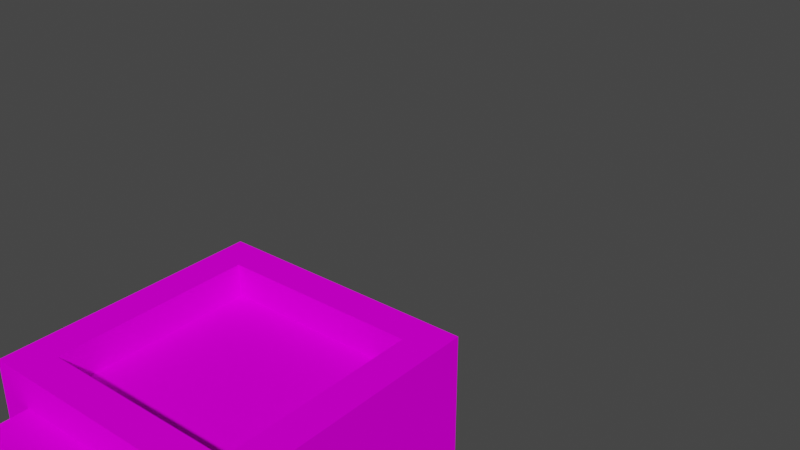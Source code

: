 # Source: Run2Jump.blend  (saved by Blender 2.90.8; exported with 4.5.12 LTS)
import bpy
from mathutils import Matrix  # noqa: F401  (used for matrix-valued properties, if any)

bpy.ops.wm.read_factory_settings(use_empty=True)
scene = bpy.context.scene
scene.name = 'Scene'

# ---- collections
col_collection = bpy.data.collections.new('Collection'); scene.collection.children.link(col_collection)

# ---- images (referenced by path relative to the original .blend; pixels are not part of the script)
import os
ASSET_DIR = os.environ.get("B2B_ASSET_DIR", "")  # directory of the original .blend (textures are referenced by path, not embedded)
HERE = os.path.dirname(os.path.abspath(__file__))  # packed textures are extracted next to this script under _unpacked/

def load_image(name, relpath, width, height, colorspace="sRGB"):
    """Load a texture the original file referenced (path relative to the .blend, or extracted next to this script)."""
    p = next((c for c in (os.path.join(HERE, relpath), os.path.join(ASSET_DIR, relpath)) if relpath and os.path.exists(c)), "")
    if p:
        img = bpy.data.images.load(p, check_existing=True)
        img.name = name
    else:  # same state as the original file: an image datablock whose file is absent (Cycles renders it pink)
        img = bpy.data.images.new(name, width, height)
        img.source = "FILE"
        img.filepath = "//" + (relpath or name)
    img.colorspace_settings.name = colorspace
    return img
img_rumpf_png = load_image('Rumpf.png', 'Rumpf.png', 1024, 1024, 'sRGB')
img_arm_png = load_image('Arm.png', 'Arm.png', 1024, 1024, 'sRGB')
img_arm_png_001 = load_image('Arm.png.001', 'Arm.png', 1024, 1024, 'sRGB')
img_bein2_0_png = load_image('Bein2.0.png', 'Bein2.0.png', 1024, 1024, 'sRGB')
img_bein2_0_png_001 = load_image('Bein2.0.png.001', 'Bein2.0.png', 1024, 1024, 'sRGB')

# ---- materials (node trees are filled in below, after node groups)
mat_palette = bpy.data.materials.new('palette')
mat_palette.use_transparent_shadow = False
mat_palette.diffuse_color = (1.0, 1.0, 1.0, 1.0)
mat_palette.roughness = 1.0
mat_palette.specular_intensity = 0.0
mat_palette_004 = bpy.data.materials.new('palette.004')
mat_palette_004.use_transparent_shadow = False
mat_palette_004.diffuse_color = (1.0, 1.0, 1.0, 1.0)
mat_palette_004.roughness = 1.0
mat_palette_004.specular_intensity = 0.0
mat_palette_005 = bpy.data.materials.new('palette.005')
mat_palette_005.use_transparent_shadow = False
mat_palette_005.diffuse_color = (1.0, 1.0, 1.0, 1.0)
mat_palette_005.roughness = 1.0
mat_palette_005.specular_intensity = 0.0
mat_palette_006 = bpy.data.materials.new('palette.006')
mat_palette_006.use_transparent_shadow = False
mat_palette_006.diffuse_color = (1.0, 1.0, 1.0, 1.0)
mat_palette_006.roughness = 1.0
mat_palette_006.specular_intensity = 0.0
mat_palette_007 = bpy.data.materials.new('palette.007')
mat_palette_007.use_transparent_shadow = False
mat_palette_007.diffuse_color = (1.0, 1.0, 1.0, 1.0)
mat_palette_007.roughness = 1.0
mat_palette_007.specular_intensity = 0.0

# ---- material node trees
mat_palette.use_nodes = True; mat_palette.node_tree.nodes.clear()
_N = mat_palette.node_tree.nodes; _L = mat_palette.node_tree.links
n0 = _N.new('ShaderNodeBsdfPrincipled'); n0.name = 'Principled BSDF'; n0.location = (10, 300)
n0.distribution = 'GGX'
n0.subsurface_method = 'BURLEY'
n0.inputs[2].default_value = 1.0
n0.inputs[3].default_value = 1.45
n0.inputs[13].default_value = 0.0
n0.inputs[27].default_value = (0.0, 0.0, 0.0, 1.0)
n0.inputs[28].default_value = 1.0
n1 = _N.new('ShaderNodeOutputMaterial'); n1.name = 'Material Output'; n1.location = (300, 300)
n2 = _N.new('ShaderNodeTexImage'); n2.name = 'Bildtexturen'; n2.location = (-300, 600)
n2.image = img_rumpf_png
_L.new(n0.outputs[0], n1.inputs[0])
_L.new(n2.outputs[0], n0.inputs[0])
n1.is_active_output = True
mat_palette_004.use_nodes = True; mat_palette_004.node_tree.nodes.clear()
_N = mat_palette_004.node_tree.nodes; _L = mat_palette_004.node_tree.links
n0 = _N.new('ShaderNodeBsdfPrincipled'); n0.name = 'Principled BSDF'; n0.location = (10, 300)
n0.distribution = 'GGX'
n0.subsurface_method = 'BURLEY'
n0.inputs[2].default_value = 1.0
n0.inputs[3].default_value = 1.45
n0.inputs[13].default_value = 0.0
n0.inputs[27].default_value = (0.0, 0.0, 0.0, 1.0)
n0.inputs[28].default_value = 1.0
n1 = _N.new('ShaderNodeOutputMaterial'); n1.name = 'Material Output'; n1.location = (300, 300)
n2 = _N.new('ShaderNodeTexImage'); n2.name = 'Bildtexturen'; n2.location = (-300, 600)
n2.image = img_arm_png
_L.new(n0.outputs[0], n1.inputs[0])
_L.new(n2.outputs[0], n0.inputs[0])
n1.is_active_output = True
mat_palette_005.use_nodes = True; mat_palette_005.node_tree.nodes.clear()
_N = mat_palette_005.node_tree.nodes; _L = mat_palette_005.node_tree.links
n0 = _N.new('ShaderNodeBsdfPrincipled'); n0.name = 'Principled BSDF'; n0.location = (10, 300)
n0.distribution = 'GGX'
n0.subsurface_method = 'BURLEY'
n0.inputs[2].default_value = 1.0
n0.inputs[3].default_value = 1.45
n0.inputs[13].default_value = 0.0
n0.inputs[27].default_value = (0.0, 0.0, 0.0, 1.0)
n0.inputs[28].default_value = 1.0
n1 = _N.new('ShaderNodeOutputMaterial'); n1.name = 'Material Output'; n1.location = (300, 300)
n2 = _N.new('ShaderNodeTexImage'); n2.name = 'Bildtexturen'; n2.location = (-300, 600)
n2.image = img_arm_png_001
_L.new(n0.outputs[0], n1.inputs[0])
_L.new(n2.outputs[0], n0.inputs[0])
n1.is_active_output = True
mat_palette_006.use_nodes = True; mat_palette_006.node_tree.nodes.clear()
_N = mat_palette_006.node_tree.nodes; _L = mat_palette_006.node_tree.links
n0 = _N.new('ShaderNodeBsdfPrincipled'); n0.name = 'Principled BSDF'; n0.location = (10, 300)
n0.distribution = 'GGX'
n0.subsurface_method = 'BURLEY'
n0.inputs[2].default_value = 1.0
n0.inputs[3].default_value = 1.45
n0.inputs[13].default_value = 0.0
n0.inputs[27].default_value = (0.0, 0.0, 0.0, 1.0)
n0.inputs[28].default_value = 1.0
n1 = _N.new('ShaderNodeOutputMaterial'); n1.name = 'Material Output'; n1.location = (300, 300)
n2 = _N.new('ShaderNodeTexImage'); n2.name = 'Bildtexturen'; n2.location = (-300, 600)
n2.image = img_bein2_0_png
_L.new(n0.outputs[0], n1.inputs[0])
_L.new(n2.outputs[0], n0.inputs[0])
n1.is_active_output = True
mat_palette_007.use_nodes = True; mat_palette_007.node_tree.nodes.clear()
_N = mat_palette_007.node_tree.nodes; _L = mat_palette_007.node_tree.links
n0 = _N.new('ShaderNodeBsdfPrincipled'); n0.name = 'Principled BSDF'; n0.location = (10, 300)
n0.distribution = 'GGX'
n0.subsurface_method = 'BURLEY'
n0.inputs[2].default_value = 1.0
n0.inputs[3].default_value = 1.45
n0.inputs[13].default_value = 0.0
n0.inputs[27].default_value = (0.0, 0.0, 0.0, 1.0)
n0.inputs[28].default_value = 1.0
n1 = _N.new('ShaderNodeOutputMaterial'); n1.name = 'Material Output'; n1.location = (300, 300)
n2 = _N.new('ShaderNodeTexImage'); n2.name = 'Bildtexturen'; n2.location = (-300, 600)
n2.image = img_bein2_0_png_001
_L.new(n0.outputs[0], n1.inputs[0])
_L.new(n2.outputs[0], n0.inputs[0])
n1.is_active_output = True

# ---- world
world_world = bpy.data.worlds.new('World'); scene.world = world_world
world_world.use_nodes = True; world_world.node_tree.nodes.clear()
_N = world_world.node_tree.nodes; _L = world_world.node_tree.links
n0 = _N.new('ShaderNodeOutputWorld'); n0.name = 'World Output'; n0.location = (300, 300)
n1 = _N.new('ShaderNodeBackground'); n1.name = 'Background'; n1.location = (10, 300)
n1.inputs[0].default_value = (0.05088, 0.05088, 0.05088, 1.0)
_L.new(n1.outputs[0], n0.inputs[0])
n0.is_active_output = True
world_world.color = (0.05088, 0.05088, 0.05088)
world_world.use_sun_shadow = False
world_world.sun_shadow_jitter_overblur = 0.0

# ---- meshes
me_objobject = bpy.data.meshes.new('ObjObject')
me_objobject.from_pydata([(0.3, 3.6, -0.7), (0.3, 2.8, -1.2), (0.3, 2.8, -0.7), (0.3, 3.6, -1.2), (0.4, 2.5, -0.8), (0.4, 2.4, -1.1), (0.4, 2.4, -0.8), (0.4, 2.5, -1.1), (0.4, 2.8, -0.8), (0.4, 2.8, -1.1), (0.4, 3.5, -1.2), (0.4, 2.9, -1.3), (0.4, 2.9, -1.2), (0.4, 3.5, -1.3), (0.4, 3.7, -0.8), (0.4, 3.6, -1.1), (0.4, 3.6, -0.8), (0.4, 3.7, -1.1), (0.5, 2.8, -1.1), (0.5, 2.5, -1.3), (0.5, 2.5, -1.1), (0.5, 2.8, -1.2), (0.5, 2.8, -1.3), (0.6, 2.5, -1.1), (0.6, 2.4, -1.2), (0.6, 2.4, -1.1), (0.6, 2.5, -1.2), (0.6, 2.8, -1.3), (0.6, 2.6, -1.4), (0.6, 2.6, -1.3), (0.6, 2.8, -1.4), (1.0, 3.5, -0.7), (1.0, 2.9, -0.8), (1.0, 2.9, -0.7), (1.0, 3.5, -0.8), (0.4, 2.9, -0.7), (0.4, 2.9, -0.8), (0.4, 3.5, -0.7), (0.4, 3.5, -0.8), (0.8, 2.4, -1.1), (0.8, 2.4, -1.2), (0.8, 2.5, -1.1), (0.8, 2.5, -1.2), (0.8, 2.6, -1.3), (0.8, 2.6, -1.4), (0.8, 2.8, -1.3), (0.8, 2.8, -1.4), (0.9, 2.5, -1.1), (0.9, 2.5, -1.3), (0.9, 2.7, -1.1), (0.9, 2.8, -1.1), (0.9, 2.8, -1.2), (0.9, 2.8, -1.3), (1.0, 2.4, -0.8), (1.0, 2.4, -1.1), (1.0, 2.7, -0.8), (1.0, 2.7, -1.1), (1.0, 2.8, -0.8), (1.0, 2.8, -1.1), (1.0, 2.9, -1.2), (1.0, 2.9, -1.3), (1.0, 3.5, -1.2), (1.0, 3.5, -1.3), (1.0, 3.6, -0.8), (1.0, 3.6, -1.1), (1.0, 3.7, -0.8), (1.0, 3.7, -1.1), (1.1, 2.8, -0.7), (1.1, 2.8, -1.2), (1.1, 3.6, -0.7), (1.1, 3.6, -1.2), (0.4, 2.9, -0.7), (0.3, 3.6, -0.7), (0.3, 2.8, -0.7), (0.4, 3.5, -0.7), (1.0, 2.9, -0.7), (1.0, 3.5, -0.7), (1.1, 2.8, -0.7), (1.1, 3.6, -0.7), (0.5, 2.4, -0.8), (0.4, 2.5, -0.8), (0.4, 2.4, -0.8), (0.5, 2.5, -0.8), (0.4, 2.8, -0.8), (0.5, 2.6, -0.8), (0.5, 3.1, -0.8), (0.4, 3.5, -0.8), (0.4, 2.9, -0.8), (0.5, 3.3, -0.8), (0.6, 3.1, -0.8), (0.6, 3.3, -0.8), (0.7, 2.5, -0.8), (0.7, 2.6, -0.8), (0.7, 2.7, -0.8), (0.8, 3.1, -0.8), (0.8, 3.3, -0.8), (0.9, 2.6, -0.8), (0.9, 2.7, -0.8), (0.9, 2.8, -0.8), (0.9, 3.1, -0.8), (0.9, 3.3, -0.8), (1.0, 2.4, -0.8), (1.0, 2.7, -0.8), (1.0, 2.8, -0.8), (1.0, 2.9, -0.8), (1.0, 3.5, -0.8), (1.0, 3.6, -0.8), (0.4, 3.7, -0.8), (0.4, 3.6, -0.8), (1.0, 3.7, -0.8), (0.4, 2.4, -1.1), (0.4, 2.5, -1.1), (0.5, 2.4, -1.1), (0.4, 2.8, -1.1), (0.5, 2.5, -1.1), (0.5, 2.8, -1.1), (0.6, 2.4, -1.1), (0.6, 2.5, -1.1), (0.8, 2.4, -1.1), (0.8, 2.5, -1.1), (0.9, 2.5, -1.1), (1.0, 2.4, -1.1), (0.9, 2.7, -1.1), (0.9, 2.8, -1.1), (1.0, 2.7, -1.1), (1.0, 2.8, -1.1), (0.4, 3.6, -1.1), (0.4, 3.7, -1.1), (1.0, 3.6, -1.1), (1.0, 3.7, -1.1), (0.3, 2.8, -1.2), (0.3, 3.6, -1.2), (0.4, 2.9, -1.2), (0.4, 3.5, -1.2), (0.5, 2.8, -1.2), (0.6, 2.4, -1.2), (0.6, 2.5, -1.2), (0.8, 2.4, -1.2), (0.8, 2.5, -1.2), (0.9, 2.8, -1.2), (1.0, 2.9, -1.2), (1.0, 3.5, -1.2), (1.1, 2.8, -1.2), (1.1, 3.6, -1.2), (0.5, 2.5, -1.3), (0.5, 2.8, -1.3), (0.6, 2.6, -1.3), (0.6, 2.8, -1.3), (0.8, 2.6, -1.3), (0.9, 2.5, -1.3), (0.8, 2.8, -1.3), (0.9, 2.8, -1.3), (0.4, 2.9, -1.3), (0.4, 3.5, -1.3), (1.0, 2.9, -1.3), (1.0, 3.5, -1.3), (0.6, 2.6, -1.4), (0.6, 2.8, -1.4), (0.8, 2.6, -1.4), (0.8, 2.8, -1.4), (0.4, 2.4, -1.1), (0.5, 2.4, -0.8), (0.4, 2.4, -0.8), (0.5, 2.4, -1.1), (1.0, 2.4, -0.8), (0.6, 2.4, -1.1), (0.8, 2.4, -1.1), (1.0, 2.4, -1.1), (0.6, 2.4, -1.2), (0.8, 2.4, -1.2), (0.6, 2.5, -1.2), (0.6, 2.5, -1.1), (0.5, 2.5, -1.1), (0.8, 2.5, -1.2), (0.9, 2.5, -1.1), (0.8, 2.5, -1.1), (0.5, 2.5, -1.3), (0.9, 2.5, -1.3), (0.6, 2.6, -1.4), (0.8, 2.6, -1.3), (0.6, 2.6, -1.3), (0.8, 2.6, -1.4), (0.4, 2.8, -0.8), (1.1, 2.8, -0.7), (0.3, 2.8, -0.7), (0.9, 2.8, -0.8), (1.0, 2.8, -0.8), (0.4, 2.8, -1.1), (1.0, 2.8, -1.1), (0.3, 2.8, -1.2), (0.5, 2.8, -1.1), (0.5, 2.8, -1.2), (0.9, 2.8, -1.2), (0.9, 2.8, -1.1), (1.1, 2.8, -1.2), (0.4, 2.9, -1.3), (1.0, 2.9, -1.2), (0.4, 2.9, -1.2), (1.0, 2.9, -1.3), (0.4, 3.5, -0.8), (1.0, 3.5, -0.7), (0.4, 3.5, -0.7), (1.0, 3.5, -0.8), (0.5, 2.8, -1.2), (0.9, 2.8, -1.2), (0.5, 2.8, -1.3), (0.6, 2.8, -1.3), (0.8, 2.8, -1.3), (0.9, 2.8, -1.3), (0.6, 2.8, -1.4), (0.8, 2.8, -1.4), (0.4, 2.9, -0.7), (1.0, 2.9, -0.7), (0.4, 2.9, -0.8), (1.0, 2.9, -0.8), (0.4, 3.5, -1.2), (1.0, 3.5, -1.2), (0.4, 3.5, -1.3), (1.0, 3.5, -1.3), (0.3, 3.6, -0.7), (1.1, 3.6, -0.7), (0.4, 3.6, -0.8), (1.0, 3.6, -0.8), (0.4, 3.6, -1.1), (1.0, 3.6, -1.1), (0.3, 3.6, -1.2), (1.1, 3.6, -1.2), (0.4, 3.7, -0.8), (1.0, 3.7, -0.8), (0.4, 3.7, -1.1), (1.0, 3.7, -1.1)], [], [(0, 1, 2), (3, 1, 0), (4, 5, 6), (7, 5, 4), (8, 7, 4), (9, 7, 8), (10, 11, 12), (13, 11, 10), (14, 15, 16), (17, 15, 14), (18, 19, 20), (21, 19, 18), (22, 19, 21), (23, 24, 25), (26, 24, 23), (27, 28, 29), (30, 28, 27), (31, 32, 33), (34, 32, 31), (35, 36, 37), (37, 36, 38), (39, 40, 41), (41, 40, 42), (43, 44, 45), (45, 44, 46), (47, 48, 49), (49, 48, 50), (50, 48, 51), (51, 48, 52), (53, 54, 55), (55, 54, 56), (55, 56, 57), (57, 56, 58), (59, 60, 61), (61, 60, 62), (63, 64, 65), (65, 64, 66), (67, 68, 69), (69, 68, 70), (71, 72, 73), (74, 72, 71), (75, 71, 73), (76, 72, 74), (77, 75, 73), (77, 76, 75), (78, 72, 76), (78, 76, 77), (79, 80, 81), (82, 83, 80), (82, 80, 79), (84, 83, 82), (85, 86, 87), (88, 86, 85), (89, 85, 87), (89, 88, 85), (90, 86, 88), (90, 88, 89), (91, 82, 79), (91, 84, 82), (92, 83, 84), (92, 84, 91), (93, 83, 92), (94, 90, 89), (94, 89, 87), (95, 86, 90), (95, 90, 94), (96, 93, 92), (96, 92, 91), (97, 83, 93), (97, 93, 96), (98, 83, 97), (99, 94, 87), (99, 95, 94), (100, 86, 95), (100, 95, 99), (101, 91, 79), (101, 96, 91), (101, 97, 96), (102, 98, 97), (102, 97, 101), (103, 98, 102), (104, 100, 99), (104, 99, 87), (105, 86, 100), (105, 100, 104), (106, 107, 108), (109, 107, 106), (110, 111, 112), (111, 113, 114), (112, 111, 114), (114, 113, 115), (112, 114, 116), (116, 114, 117), (118, 119, 120), (118, 120, 121), (120, 122, 121), (122, 123, 124), (121, 122, 124), (124, 123, 125), (126, 127, 128), (128, 127, 129), (130, 131, 132), (132, 131, 133), (130, 132, 134), (135, 136, 137), (137, 136, 138), (134, 132, 139), (139, 132, 140), (133, 131, 141), (139, 140, 142), (140, 141, 142), (141, 131, 143), (142, 141, 143), (144, 145, 146), (146, 145, 147), (144, 146, 148), (144, 148, 149), (148, 150, 149), (149, 150, 151), (152, 153, 154), (154, 153, 155), (156, 157, 158), (158, 157, 159), (160, 161, 162), (163, 164, 161), (163, 161, 160), (165, 164, 163), (166, 164, 165), (167, 164, 166), (168, 166, 165), (169, 166, 168), (170, 171, 172), (173, 174, 175), (176, 170, 172), (176, 173, 170), (177, 174, 173), (177, 173, 176), (178, 179, 180), (181, 179, 178), (182, 183, 184), (185, 183, 182), (186, 183, 185), (187, 182, 184), (188, 183, 186), (189, 190, 187), (189, 187, 184), (191, 190, 189), (192, 188, 193), (194, 183, 188), (194, 188, 192), (195, 196, 197), (198, 196, 195), (199, 200, 201), (202, 200, 199), (203, 204, 205), (205, 204, 206), (206, 204, 207), (207, 204, 208), (206, 207, 209), (209, 207, 210), (211, 212, 213), (213, 212, 214), (215, 216, 217), (217, 216, 218), (219, 220, 221), (221, 220, 222), (219, 221, 223), (222, 220, 224), (219, 223, 225), (223, 224, 225), (224, 220, 226), (225, 224, 226), (227, 228, 229), (229, 228, 230)])
me_objobject.polygons.foreach_set('use_smooth', [True] * 174)
_uv = me_objobject.uv_layers.new(name='UVMap')
_uv.uv.foreach_set('vector', [0.9395, 0.5, 0.9395, 0.5, 0.9395, 0.5, 0.9395, 0.5, 0.9395, 0.5, 0.9395, 0.5, 0.9082, 0.5, 0.9082, 0.5, 0.9082, 0.5, 0.9082, 0.5, 0.9082, 0.5, 0.9082, 0.5, 0.9395, 0.5, 0.9395, 0.5, 0.9395, 0.5, 0.9395, 0.5, 0.9395, 0.5, 0.9395, 0.5, 0.9395, 0.5, 0.9395, 0.5, 0.9395, 0.5, 0.9395, 0.5, 0.9395, 0.5, 0.9395, 0.5, 0.9395, 0.5, 0.9395, 0.5, 0.9395, 0.5, 0.9395, 0.5, 0.9395, 0.5, 0.9395, 0.5, 0.9082, 0.5, 0.9082, 0.5, 0.9082, 0.5, 0.9082, 0.5, 0.9082, 0.5, 0.9082, 0.5, 0.9082, 0.5, 0.9082, 0.5, 0.9082, 0.5, 0.9082, 0.5, 0.9082, 0.5, 0.9082, 0.5, 0.9082, 0.5, 0.9082, 0.5, 0.9082, 0.5, 0.9082, 0.5, 0.9082, 0.5, 0.9082, 0.5, 0.9082, 0.5, 0.9082, 0.5, 0.9082, 0.5, 0.9395, 0.5, 0.9395, 0.5, 0.9395, 0.5, 0.9395, 0.5, 0.9395, 0.5, 0.9395, 0.5, 0.9395, 0.5, 0.9395, 0.5, 0.9395, 0.5, 0.9395, 0.5, 0.9395, 0.5, 0.9395, 0.5, 0.9082, 0.5, 0.9082, 0.5, 0.9082, 0.5, 0.9082, 0.5, 0.9082, 0.5, 0.9082, 0.5, 0.9082, 0.5, 0.9082, 0.5, 0.9082, 0.5, 0.9082, 0.5, 0.9082, 0.5, 0.9082, 0.5, 0.9082, 0.5, 0.9082, 0.5, 0.9082, 0.5, 0.9082, 0.5, 0.9082, 0.5, 0.9082, 0.5, 0.9082, 0.5, 0.9082, 0.5, 0.9082, 0.5, 0.9082, 0.5, 0.9082, 0.5, 0.9082, 0.5, 0.9395, 0.5, 0.9395, 0.5, 0.9395, 0.5, 0.9395, 0.5, 0.9395, 0.5, 0.9395, 0.5, 0.9082, 0.5, 0.9082, 0.5, 0.9082, 0.5, 0.9082, 0.5, 0.9082, 0.5, 0.9082, 0.5, 0.9395, 0.5, 0.9395, 0.5, 0.9395, 0.5, 0.9395, 0.5, 0.9395, 0.5, 0.9395, 0.5, 0.9395, 0.5, 0.9395, 0.5, 0.9395, 0.5, 0.9395, 0.5, 0.9395, 0.5, 0.9395, 0.5, 0.9395, 0.5, 0.9395, 0.5, 0.9395, 0.5, 0.9395, 0.5, 0.9395, 0.5, 0.9395, 0.5, 0.9395, 0.5, 0.9395, 0.5, 0.9395, 0.5, 0.9395, 0.5, 0.9395, 0.5, 0.9395, 0.5, 0.9395, 0.5, 0.9395, 0.5, 0.9395, 0.5, 0.9395, 0.5, 0.9395, 0.5, 0.9395, 0.5, 0.9395, 0.5, 0.9395, 0.5, 0.9395, 0.5, 0.9395, 0.5, 0.9395, 0.5, 0.9395, 0.5, 0.9395, 0.5, 0.9395, 0.5, 0.9395, 0.5, 0.9395, 0.5, 0.9395, 0.5, 0.9395, 0.5, 0.9082, 0.5, 0.9082, 0.5, 0.9082, 0.5, 0.9395, 0.5, 0.9395, 0.5, 0.9395, 0.5, 0.9082, 0.5, 0.9082, 0.5, 0.9082, 0.5, 0.9395, 0.5, 0.9395, 0.5, 0.9395, 0.5, 0.9824, 0.5, 0.9824, 0.5, 0.9824, 0.5, 0.9824, 0.5, 0.9824, 0.5, 0.9824, 0.5, 0.9824, 0.5, 0.9824, 0.5, 0.9824, 0.5, 0.9863, 0.5, 0.9863, 0.5, 0.9863, 0.5, 0.9824, 0.5, 0.9824, 0.5, 0.9824, 0.5, 0.9863, 0.5, 0.9863, 0.5, 0.9863, 0.5, 0.9395, 0.5, 0.9395, 0.5, 0.9395, 0.5, 0.9082, 0.5, 0.9082, 0.5, 0.9082, 0.5, 0.9395, 0.5, 0.9395, 0.5, 0.9395, 0.5, 0.9082, 0.5, 0.9082, 0.5, 0.9082, 0.5, 0.9395, 0.5, 0.9395, 0.5, 0.9395, 0.5, 0.9824, 0.5, 0.9824, 0.5, 0.9824, 0.5, 0.9824, 0.5, 0.9824, 0.5, 0.9824, 0.5, 0.9824, 0.5, 0.9824, 0.5, 0.9824, 0.5, 0.9824, 0.5, 0.9824, 0.5, 0.9824, 0.5, 0.9082, 0.5, 0.9082, 0.5, 0.9082, 0.5, 0.9395, 0.5, 0.9395, 0.5, 0.9395, 0.5, 0.9395, 0.5, 0.9395, 0.5, 0.9395, 0.5, 0.9082, 0.5, 0.9082, 0.5, 0.9082, 0.5, 0.9395, 0.5, 0.9395, 0.5, 0.9395, 0.5, 0.9824, 0.5, 0.9824, 0.5, 0.9824, 0.5, 0.9863, 0.5, 0.9863, 0.5, 0.9863, 0.5, 0.9824, 0.5, 0.9824, 0.5, 0.9824, 0.5, 0.9863, 0.5, 0.9863, 0.5, 0.9863, 0.5, 0.9395, 0.5, 0.9395, 0.5, 0.9395, 0.5, 0.9395, 0.5, 0.9395, 0.5, 0.9395, 0.5, 0.9395, 0.5, 0.9395, 0.5, 0.9395, 0.5, 0.9082, 0.5, 0.9082, 0.5, 0.9082, 0.5, 0.9395, 0.5, 0.9395, 0.5, 0.9395, 0.5, 0.9082, 0.5, 0.9082, 0.5, 0.9082, 0.5, 0.9824, 0.5, 0.9824, 0.5, 0.9824, 0.5, 0.9824, 0.5, 0.9824, 0.5, 0.9824, 0.5, 0.9824, 0.5, 0.9824, 0.5, 0.9824, 0.5, 0.9824, 0.5, 0.9824, 0.5, 0.9824, 0.5, 0.9395, 0.5, 0.9395, 0.5, 0.9395, 0.5, 0.9395, 0.5, 0.9395, 0.5, 0.9395, 0.5, 0.9082, 0.5, 0.9082, 0.5, 0.9082, 0.5, 0.9395, 0.5, 0.9395, 0.5, 0.9395, 0.5, 0.9082, 0.5, 0.9082, 0.5, 0.9082, 0.5, 0.9395, 0.5, 0.9395, 0.5, 0.9395, 0.5, 0.9395, 0.5, 0.9395, 0.5, 0.9395, 0.5, 0.9395, 0.5, 0.9395, 0.5, 0.9395, 0.5, 0.9395, 0.5, 0.9395, 0.5, 0.9395, 0.5, 0.9395, 0.5, 0.9395, 0.5, 0.9395, 0.5, 0.9395, 0.5, 0.9395, 0.5, 0.9395, 0.5, 0.9082, 0.5, 0.9082, 0.5, 0.9082, 0.5, 0.9395, 0.5, 0.9395, 0.5, 0.9395, 0.5, 0.9082, 0.5, 0.9082, 0.5, 0.9082, 0.5, 0.9395, 0.5, 0.9395, 0.5, 0.9395, 0.5, 0.9395, 0.5, 0.9395, 0.5, 0.9395, 0.5, 0.9395, 0.5, 0.9395, 0.5, 0.9395, 0.5, 0.9395, 0.5, 0.9395, 0.5, 0.9395, 0.5, 0.9395, 0.5, 0.9395, 0.5, 0.9395, 0.5, 0.9082, 0.5, 0.9082, 0.5, 0.9082, 0.5, 0.9082, 0.5, 0.9082, 0.5, 0.9082, 0.5, 0.9395, 0.5, 0.9395, 0.5, 0.9395, 0.5, 0.9395, 0.5, 0.9395, 0.5, 0.9395, 0.5, 0.9395, 0.5, 0.9395, 0.5, 0.9395, 0.5, 0.9395, 0.5, 0.9395, 0.5, 0.9395, 0.5, 0.9395, 0.5, 0.9395, 0.5, 0.9395, 0.5, 0.9395, 0.5, 0.9395, 0.5, 0.9395, 0.5, 0.9395, 0.5, 0.9395, 0.5, 0.9395, 0.5, 0.9082, 0.5, 0.9082, 0.5, 0.9082, 0.5, 0.9082, 0.5, 0.9082, 0.5, 0.9082, 0.5, 0.9082, 0.5, 0.9082, 0.5, 0.9082, 0.5, 0.9082, 0.5, 0.9082, 0.5, 0.9082, 0.5, 0.9082, 0.5, 0.9082, 0.5, 0.9082, 0.5, 0.9082, 0.5, 0.9082, 0.5, 0.9082, 0.5, 0.9395, 0.5, 0.9395, 0.5, 0.9395, 0.5, 0.9395, 0.5, 0.9395, 0.5, 0.9395, 0.5, 0.9082, 0.5, 0.9082, 0.5, 0.9082, 0.5, 0.9082, 0.5, 0.9082, 0.5, 0.9082, 0.5, 0.9082, 0.5, 0.9082, 0.5, 0.9082, 0.5, 0.9395, 0.5, 0.9395, 0.5, 0.9395, 0.5, 0.9082, 0.5, 0.9082, 0.5, 0.9082, 0.5, 0.9395, 0.5, 0.9395, 0.5, 0.9395, 0.5, 0.9395, 0.5, 0.9395, 0.5, 0.9395, 0.5, 0.9395, 0.5, 0.9395, 0.5, 0.9395, 0.5, 0.9082, 0.5, 0.9082, 0.5, 0.9082, 0.5, 0.9082, 0.5, 0.9082, 0.5, 0.9082, 0.5, 0.9082, 0.5, 0.9082, 0.5, 0.9082, 0.5, 0.9082, 0.5, 0.9082, 0.5, 0.9082, 0.5, 0.9082, 0.5, 0.9082, 0.5, 0.9082, 0.5, 0.9082, 0.5, 0.9082, 0.5, 0.9082, 0.5, 0.9082, 0.5, 0.9082, 0.5, 0.9082, 0.5, 0.9082, 0.5, 0.9082, 0.5, 0.9082, 0.5, 0.9082, 0.5, 0.9082, 0.5, 0.9082, 0.5, 0.9082, 0.5, 0.9082, 0.5, 0.9082, 0.5, 0.9395, 0.5, 0.9395, 0.5, 0.9395, 0.5, 0.9395, 0.5, 0.9395, 0.5, 0.9395, 0.5, 0.9395, 0.5, 0.9395, 0.5, 0.9395, 0.5, 0.9395, 0.5, 0.9395, 0.5, 0.9395, 0.5, 0.9395, 0.5, 0.9395, 0.5, 0.9395, 0.5, 0.9395, 0.5, 0.9395, 0.5, 0.9395, 0.5, 0.9395, 0.5, 0.9395, 0.5, 0.9395, 0.5, 0.9395, 0.5, 0.9395, 0.5, 0.9395, 0.5, 0.9395, 0.5, 0.9395, 0.5, 0.9395, 0.5, 0.9395, 0.5, 0.9395, 0.5, 0.9395, 0.5, 0.9395, 0.5, 0.9395, 0.5, 0.9395, 0.5, 0.9395, 0.5, 0.9395, 0.5, 0.9395, 0.5, 0.9395, 0.5, 0.9395, 0.5, 0.9395, 0.5, 0.9395, 0.5, 0.9395, 0.5, 0.9395, 0.5, 0.9395, 0.5, 0.9395, 0.5, 0.9395, 0.5, 0.9082, 0.5, 0.9082, 0.5, 0.9082, 0.5, 0.9082, 0.5, 0.9082, 0.5, 0.9082, 0.5, 0.9082, 0.5, 0.9082, 0.5, 0.9082, 0.5, 0.9082, 0.5, 0.9082, 0.5, 0.9082, 0.5, 0.9082, 0.5, 0.9082, 0.5, 0.9082, 0.5, 0.9082, 0.5, 0.9082, 0.5, 0.9082, 0.5, 0.9395, 0.5, 0.9395, 0.5, 0.9395, 0.5, 0.9395, 0.5, 0.9395, 0.5, 0.9395, 0.5, 0.9395, 0.5, 0.9395, 0.5, 0.9395, 0.5, 0.9395, 0.5, 0.9395, 0.5, 0.9395, 0.5, 0.9395, 0.5, 0.9395, 0.5, 0.9395, 0.5, 0.9395, 0.5, 0.9395, 0.5, 0.9395, 0.5, 0.9395, 0.5, 0.9395, 0.5, 0.9395, 0.5, 0.9395, 0.5, 0.9395, 0.5, 0.9395, 0.5, 0.9395, 0.5, 0.9395, 0.5, 0.9395, 0.5, 0.9395, 0.5, 0.9395, 0.5, 0.9395, 0.5, 0.9395, 0.5, 0.9395, 0.5, 0.9395, 0.5, 0.9395, 0.5, 0.9395, 0.5, 0.9395, 0.5, 0.9395, 0.5, 0.9395, 0.5, 0.9395, 0.5, 0.9395, 0.5, 0.9395, 0.5, 0.9395, 0.5])
me_objobject.materials.append(mat_palette)
me_objobject.use_remesh_fix_poles = True
me_objobject.use_remesh_preserve_attributes = False
me_objobject.use_mirror_vertex_groups = False
me_objobject.update()
me_objobject.normals_split_custom_set([tuple(v) for v in zip(*[iter([-1.0, 0.0, 0.0, -1.0, 0.0, 0.0, -1.0, 0.0, 0.0, -1.0, 0.0, 0.0, -1.0, 0.0, 0.0, -1.0, 0.0, 0.0, -1.0, 0.0, 0.0, -1.0, 0.0, 0.0, -1.0, 0.0, 0.0, -1.0, 0.0, 0.0, -1.0, 0.0, 0.0, -1.0, 0.0, 0.0, -1.0, 0.0, 0.0, -1.0, 0.0, 0.0, -1.0, 0.0, 0.0, -1.0, 0.0, 0.0, -1.0, 0.0, 0.0, -1.0, 0.0, 0.0, -1.0, 0.0, 0.0, -1.0, 0.0, 0.0, -1.0, 0.0, 0.0, -1.0, 0.0, 0.0, -1.0, 0.0, 0.0, -1.0, 0.0, 0.0, -1.0, 0.0, 0.0, -1.0, 0.0, 0.0, -1.0, 0.0, 0.0, -1.0, 0.0, 0.0, -1.0, 0.0, 0.0, -1.0, 0.0, 0.0, -1.0, 0.0, 0.0, -1.0, 0.0, 0.0, -1.0, 0.0, 0.0, -1.0, 0.0, 0.0, -1.0, 0.0, 0.0, -1.0, 0.0, 0.0, -1.0, 0.0, 0.0, -1.0, 0.0, 0.0, -1.0, 0.0, 0.0, -1.0, 0.0, 0.0, -1.0, 0.0, 0.0, -1.0, 0.0, 0.0, -1.0, 0.0, 0.0, -1.0, 0.0, 0.0, -1.0, 0.0, 0.0, -1.0, 0.0, 0.0, -1.0, 0.0, 0.0, -1.0, 0.0, 0.0, -1.0, 0.0, 0.0, -1.0, 0.0, 0.0, -1.0, 0.0, 0.0, -1.0, 0.0, 0.0, -1.0, 0.0, 0.0, -1.0, 0.0, 0.0, -1.0, 0.0, 0.0, -1.0, 0.0, 0.0, -1.0, 0.0, 0.0, 1.0, 0.0, 0.0, 1.0, 0.0, 0.0, 1.0, 0.0, 0.0, 1.0, 0.0, 0.0, 1.0, 0.0, 0.0, 1.0, 0.0, 0.0, 1.0, 0.0, 0.0, 1.0, 0.0, 0.0, 1.0, 0.0, 0.0, 1.0, 0.0, 0.0, 1.0, 0.0, 0.0, 1.0, 0.0, 0.0, 1.0, 0.0, 0.0, 1.0, 0.0, 0.0, 1.0, 0.0, 0.0, 1.0, 0.0, 0.0, 1.0, 0.0, 0.0, 1.0, 0.0, 0.0, 1.0, 0.0, 0.0, 1.0, 0.0, 0.0, 1.0, 0.0, 0.0, 1.0, 0.0, 0.0, 1.0, 0.0, 0.0, 1.0, 0.0, 0.0, 1.0, 0.0, 0.0, 1.0, 0.0, 0.0, 1.0, 0.0, 0.0, 1.0, 0.0, 0.0, 1.0, 0.0, 0.0, 1.0, 0.0, 0.0, 1.0, 0.0, 0.0, 1.0, 0.0, 0.0, 1.0, 0.0, 0.0, 1.0, 0.0, 0.0, 1.0, 0.0, 0.0, 1.0, 0.0, 0.0, 1.0, 0.0, 0.0, 1.0, 0.0, 0.0, 1.0, 0.0, 0.0, 1.0, 0.0, 0.0, 1.0, 0.0, 0.0, 1.0, 0.0, 0.0, 1.0, 0.0, 0.0, 1.0, 0.0, 0.0, 1.0, 0.0, 0.0, 1.0, 0.0, 0.0, 1.0, 0.0, 0.0, 1.0, 0.0, 0.0, 1.0, 0.0, 0.0, 1.0, 0.0, 0.0, 1.0, 0.0, 0.0, 1.0, 0.0, 0.0, 1.0, 0.0, 0.0, 1.0, 0.0, 0.0, 1.0, 0.0, 0.0, 1.0, 0.0, 0.0, 1.0, 0.0, 0.0, 1.0, 0.0, 0.0, 1.0, 0.0, 0.0, 1.0, 0.0, 0.0, 0.0, 0.0, 1.0, 0.0, 0.0, 1.0, 0.0, 0.0, 1.0, 0.0, 0.0, 1.0, 0.0, 0.0, 1.0, 0.0, 0.0, 1.0, 4.967e-07, 0.0, 1.0, 0.0, 0.0, 1.0, 0.0, 0.0, 1.0, -3.202e-07, 0.0, 1.0, 0.0, 0.0, 1.0, 0.0, 0.0, 1.0, 3.397e-07, 0.0, 1.0, 4.967e-07, 0.0, 1.0, 0.0, 0.0, 1.0, 3.397e-07, 0.0, 1.0, -3.202e-07, 0.0, 1.0, 4.967e-07, 0.0, 1.0, -3.725e-07, 0.0, 1.0, 0.0, 0.0, 1.0, -3.202e-07, 0.0, 1.0, -3.725e-07, 0.0, 1.0, -3.202e-07, 0.0, 1.0, 3.397e-07, 0.0, 1.0, 0.0, 0.0, 1.0, 0.0, 0.0, 1.0, 0.0, 0.0, 1.0, 0.0, 0.0, 1.0, 0.0, 0.0, 1.0, 0.0, 0.0, 1.0, 0.0, 0.0, 1.0, 0.0, 0.0, 1.0, 0.0, 0.0, 1.0, 0.0, 0.0, 1.0, 0.0, 0.0, 1.0, 0.0, 0.0, 1.0, 0.0, 0.0, 1.0, 0.0, 0.0, 1.0, 0.0, 0.0, 1.0, 0.0, 0.0, 1.0, 0.0, 0.0, 1.0, 0.0, 0.0, 1.0, 0.0, 0.0, 1.0, 0.0, 0.0, 1.0, 0.0, 0.0, 1.0, 0.0, 0.0, 1.0, 0.0, 0.0, 1.0, 0.0, 0.0, 1.0, 0.0, 0.0, 1.0, 0.0, 0.0, 1.0, 0.0, 0.0, 1.0, 0.0, 0.0, 1.0, 0.0, 0.0, 1.0, 0.0, 0.0, 1.0, 0.0, 0.0, 1.0, 0.0, 0.0, 1.0, 0.0, 0.0, 1.0, 0.0, 0.0, 1.0, 0.0, 0.0, 1.0, 0.0, 0.0, 1.0, 0.0, 0.0, 1.0, 0.0, 0.0, 1.0, 0.0, 0.0, 1.0, 0.0, 0.0, 1.0, 0.0, 0.0, 1.0, 0.0, 0.0, 1.0, 0.0, 0.0, 1.0, 0.0, 0.0, 1.0, 0.0, 0.0, 1.0, 0.0, 0.0, 1.0, 0.0, 0.0, 1.0, 0.0, 0.0, 1.0, 0.0, 0.0, 1.0, 0.0, 0.0, 1.0, 0.0, 0.0, 1.0, 0.0, 0.0, 1.0, 0.0, 0.0, 1.0, 0.0, 0.0, 1.0, 0.0, 0.0, 1.0, 0.0, 0.0, 1.0, 0.0, 0.0, 1.0, 0.0, 0.0, 1.0, 0.0, 0.0, 1.0, 0.0, 0.0, 1.0, 0.0, 0.0, 1.0, 0.0, 0.0, 1.0, 0.0, 0.0, 1.0, 0.0, 0.0, 1.0, 0.0, 0.0, 1.0, 0.0, 0.0, 1.0, 0.0, 0.0, 1.0, 0.0, 0.0, 1.0, 0.0, 0.0, 1.0, 0.0, 0.0, 1.0, 0.0, 0.0, 1.0, 0.0, 0.0, 1.0, 6.351e-07, 0.0, 1.0, 0.0, 0.0, 1.0, 0.0, 0.0, 1.0, 6.351e-07, 0.0, 1.0, 0.0, 0.0, 1.0, 0.0, 0.0, 1.0, -3.266e-07, 0.0, 1.0, 0.0, 0.0, 1.0, 0.0, 0.0, 1.0, -3.266e-07, 0.0, 1.0, 0.0, 0.0, 1.0, 6.351e-07, 0.0, 1.0, 0.0, 0.0, 1.0, 0.0, 0.0, 1.0, 0.0, 0.0, 1.0, 0.0, 0.0, 1.0, 0.0, 0.0, 1.0, 0.0, 0.0, 1.0, 0.0, 0.0, 1.0, 0.0, 0.0, 1.0, 0.0, 0.0, 1.0, 0.0, 0.0, 1.0, 0.0, 0.0, 1.0, 0.0, 0.0, 1.0, 0.0, 0.0, 1.0, 0.0, 0.0, 1.0, 0.0, 0.0, 1.0, 0.0, 0.0, 1.0, 0.0, 0.0, 1.0, 0.0, 0.0, 1.0, 5.25e-08, 0.0, 1.0, -3.266e-07, 0.0, 1.0, 6.351e-07, 0.0, 1.0, 5.25e-08, 0.0, 1.0, 6.351e-07, 0.0, 1.0, 0.0, 0.0, 1.0, -2.932e-07, 0.0, 1.0, 0.0, 0.0, 1.0, -3.266e-07, 0.0, 1.0, -2.932e-07, 0.0, 1.0, -3.266e-07, 0.0, 1.0, 5.25e-08, 0.0, 1.0, 0.0, 0.0, 1.0, 0.0, 0.0, 1.0, 0.0, 0.0, 1.0, 0.0, 0.0, 1.0, 0.0, 0.0, 1.0, 0.0, 0.0, 1.0, 0.0, 0.0, -1.0, 0.0, 0.0, -1.0, 0.0, 0.0, -1.0, 0.0, 0.0, -1.0, 0.0, 0.0, -1.0, 0.0, 0.0, -1.0, 0.0, 0.0, -1.0, 0.0, 0.0, -1.0, 0.0, 0.0, -1.0, 0.0, 0.0, -1.0, 0.0, 0.0, -1.0, 0.0, 0.0, -1.0, 0.0, 0.0, -1.0, 0.0, 0.0, -1.0, 0.0, 0.0, -1.0, 0.0, 0.0, -1.0, 0.0, 0.0, -1.0, 0.0, 0.0, -1.0, 0.0, 0.0, -1.0, 0.0, 0.0, -1.0, 0.0, 0.0, -1.0, 0.0, 0.0, -1.0, 0.0, 0.0, -1.0, 0.0, 0.0, -1.0, 0.0, 0.0, -1.0, 0.0, 0.0, -1.0, 0.0, 0.0, -1.0, 0.0, 0.0, -1.0, 0.0, 0.0, -1.0, 0.0, 0.0, -1.0, 0.0, 0.0, -1.0, 0.0, 0.0, -1.0, 0.0, 0.0, -1.0, 0.0, 0.0, -1.0, 0.0, 0.0, -1.0, 0.0, 0.0, -1.0, 0.0, 0.0, -1.0, 0.0, 0.0, -1.0, 0.0, 0.0, -1.0, 0.0, 0.0, -1.0, 0.0, 0.0, -1.0, 0.0, 0.0, -1.0, 0.0, 0.0, -1.0, -1.017e-07, 0.0, -1.0, -7.477e-09, 0.0, -1.0, -7.477e-09, 0.0, -1.0, -1.017e-07, 0.0, -1.0, -1.242e-07, 0.0, -1.0, 0.0, 0.0, -1.0, -7.477e-09, 0.0, -1.0, 0.0, 0.0, -1.0, 0.0, 0.0, -1.0, 0.0, 0.0, -1.0, 0.0, 0.0, -1.0, 0.0, 0.0, -1.0, 0.0, 0.0, -1.0, 0.0, 0.0, -1.0, 0.0, 0.0, -1.0, -7.477e-09, 0.0, -1.0, 0.0, 0.0, -1.0, 0.0, 0.0, -1.0, -7.477e-09, 0.0, -1.0, 0.0, 0.0, -1.0, -1.242e-07, 0.0, -1.0, -1.017e-07, 0.0, -1.0, 8.752e-08, 0.0, -1.0, 0.0, 0.0, -1.0, 0.0, 0.0, -1.0, 1.682e-08, 0.0, -1.0, 0.0, 0.0, -1.0, 8.752e-08, 0.0, -1.0, 1.682e-08, 0.0, -1.0, 8.752e-08, 0.0, -1.0, -1.017e-07, 0.0, -1.0, 9.313e-08, 0.0, -1.0, 1.682e-08, 0.0, -1.0, 8.752e-08, 0.0, -1.0, 9.313e-08, 0.0, -1.0, 0.0, 0.0, -1.0, 0.0, 0.0, -1.0, 0.0, 0.0, -1.0, 0.0, 0.0, -1.0, 0.0, 0.0, -1.0, 0.0, 0.0, -1.0, 0.0, 0.0, -1.0, 0.0, 0.0, -1.0, 0.0, 0.0, -1.0, 0.0, 0.0, -1.0, 0.0, 0.0, -1.0, 0.0, 0.0, -1.0, 0.0, 0.0, -1.0, 0.0, 0.0, -1.0, 0.0, 0.0, -1.0, 0.0, 0.0, -1.0, 0.0, 0.0, -1.0, 0.0, 0.0, -1.0, 0.0, 0.0, -1.0, 0.0, 0.0, -1.0, 0.0, 0.0, -1.0, 0.0, 0.0, -1.0, 0.0, 0.0, -1.0, 0.0, 0.0, -1.0, 0.0, 0.0, -1.0, 0.0, 0.0, -1.0, 0.0, 0.0, -1.0, 0.0, 0.0, -1.0, 0.0, 0.0, -1.0, 0.0, 0.0, -1.0, 0.0, -1.0, 0.0, 0.0, -1.0, 0.0, 0.0, -1.0, 0.0, 0.0, -1.0, 0.0, 0.0, -1.0, 0.0, 0.0, -1.0, 0.0, 0.0, -1.0, 0.0, 0.0, -1.0, 0.0, 0.0, -1.0, 0.0, 0.0, -1.0, 0.0, 0.0, -1.0, 0.0, 0.0, -1.0, 0.0, 0.0, -1.0, 0.0, 0.0, -1.0, 0.0, 0.0, -1.0, 0.0, 0.0, -1.0, 0.0, 0.0, -1.0, 0.0, 0.0, -1.0, 0.0, 0.0, -1.0, 0.0, 0.0, -1.0, 0.0, 0.0, -1.0, 0.0, 0.0, -1.0, 0.0, 0.0, -1.0, 0.0, 0.0, -1.0, 0.0, 0.0, -1.0, 1.49e-06, 0.0, -1.0, 0.0, 0.0, -1.0, 0.0, 0.0, -1.0, 2.035e-07, 0.0, -1.0, 0.0, 0.0, -1.0, 0.0, 0.0, -1.0, 8.796e-07, 0.0, -1.0, 1.49e-06, 0.0, -1.0, 0.0, 0.0, -1.0, 8.796e-07, 0.0, -1.0, 2.035e-07, 0.0, -1.0, 1.49e-06, 0.0, -1.0, 0.0, 0.0, -1.0, 0.0, 0.0, -1.0, 2.035e-07, 0.0, -1.0, 0.0, 0.0, -1.0, 2.035e-07, 0.0, -1.0, 8.796e-07, 0.0, -1.0, 0.0, 0.0, -1.0, 0.0, 0.0, -1.0, 0.0, 0.0, -1.0, 0.0, 0.0, -1.0, 0.0, 0.0, -1.0, 0.0, 0.0, -1.0, -2.657e-06, 0.0, -1.0, 4.383e-07, 0.0, -1.0, -2.98e-06, 0.0, -1.0, 4.065e-06, 0.0, -1.0, 4.383e-07, 0.0, -1.0, -2.657e-06, 0.0, -1.0, 0.0, 0.0, -1.0, 4.383e-07, 0.0, -1.0, 4.065e-06, 0.0, -1.0, 0.0, 0.0, -1.0, -2.657e-06, 0.0, -1.0, -2.98e-06, 0.0, -1.0, 0.0, 0.0, -1.0, 4.383e-07, 0.0, -1.0, 0.0, 0.0, -1.0, 0.0, 0.0, -1.0, 0.0, 0.0, -1.0, 0.0, 0.0, -1.0, 0.0, 0.0, -1.0, 0.0, 0.0, -1.0, -2.98e-06, 0.0, -1.0, 0.0, 0.0, -1.0, 0.0, 0.0, -1.0, 0.0, 0.0, -1.0, 0.0, 0.0, -1.0, 0.0, 0.0, -1.0, 0.0, 0.0, -1.0, 0.0, 0.0, -1.0, 4.383e-07, 0.0, -1.0, 0.0, 0.0, -1.0, 0.0, 0.0, -1.0, 0.0, 0.0, -1.0, 0.0, 0.0, -1.0, 0.0, 0.0, -1.0, 0.0, 0.0, -1.0, 0.0, 0.0, -1.0, 0.0, 0.0, -1.0, 0.0, 0.0, -1.0, 0.0, 0.0, -1.0, 0.0, 0.0, -1.0, 0.0, 0.0, -1.0, 0.0, 0.0, -1.0, 0.0, 0.0, -1.0, 0.0, 0.0, -1.0, 0.0, 0.0, 1.0, 0.0, 0.0, 1.0, -2.972e-07, 0.0, 1.0, 1.859e-06, 0.0, 1.0, 1.859e-06, 0.0, 1.0, -2.972e-07, 0.0, 1.0, 6.93e-06, 0.0, 1.0, 6.93e-06, 0.0, 1.0, -2.972e-07, 0.0, 1.0, -1.49e-06, 0.0, 1.0, -1.49e-06, 0.0, 1.0, -2.972e-07, 0.0, 1.0, 0.0, 0.0, 1.0, 6.93e-06, 0.0, 1.0, -1.49e-06, 0.0, 1.0, 0.0, 0.0, 1.0, 0.0, 0.0, 1.0, -1.49e-06, 0.0, 1.0, 0.0, 0.0, 1.0, 0.0, 0.0, 1.0, 0.0, 0.0, 1.0, 0.0, 0.0, 1.0, 0.0, 0.0, 1.0, 0.0, 0.0, 1.0, 0.0, 0.0, 1.0, 0.0, 0.0, 1.0, 0.0, 0.0, 1.0, 0.0, 0.0, 1.0, 0.0, 0.0, 1.0, 0.0, 0.0, 1.0, 0.0, 0.0, 1.0, 2.98e-06, 0.0, 1.0, -2.757e-07, 0.0, 1.0, 2.741e-06, 0.0, 1.0, 2.741e-06, 0.0, 1.0, -2.757e-07, 0.0, 1.0, -9.934e-07, 0.0, 1.0, 2.98e-06, 0.0, 1.0, 2.741e-06, 0.0, 1.0, 0.0, 0.0, 1.0, -9.934e-07, 0.0, 1.0, -2.757e-07, 0.0, 1.0, -2.101e-06, 0.0, 1.0, 2.98e-06, 0.0, 1.0, 0.0, 0.0, 1.0, -4.037e-07, 0.0, 1.0, 0.0, 0.0, 1.0, -2.101e-06, 0.0, 1.0, -4.037e-07, 0.0, 1.0, -2.101e-06, 0.0, 1.0, -2.757e-07, 0.0, 1.0, -2.235e-06, 0.0, 1.0, -4.037e-07, 0.0, 1.0, -2.101e-06, 0.0, 1.0, -2.235e-06, 0.0, 1.0, 0.0, 0.0, 1.0, 0.0, 0.0, 1.0, 0.0, 0.0, 1.0, 0.0, 0.0, 1.0, 0.0, 0.0, 1.0, 0.0])] * 3)])
me_objobject_004 = bpy.data.meshes.new('ObjObject.004')
me_objobject_004.from_pydata([(0.4, 2.5, -0.5), (0.4, 2.3, -0.6), (0.4, 2.3, -0.5), (0.4, 2.5, -0.6), (0.4, 2.8, -0.5), (0.4, 2.8, -0.6), (0.5, 2.3, -0.5), (0.5, 2.3, -0.6), (0.5, 2.5, -0.5), (0.5, 2.5, -0.6), (0.5, 2.8, -0.5), (0.5, 2.8, -0.6), (0.5, 2.3, -0.5), (0.4, 2.5, -0.5), (0.4, 2.3, -0.5), (0.5, 2.5, -0.5), (0.4, 2.8, -0.5), (0.5, 2.8, -0.5), (0.4, 2.3, -0.6), (0.4, 2.5, -0.6), (0.5, 2.3, -0.6), (0.4, 2.8, -0.6), (0.5, 2.5, -0.6), (0.5, 2.8, -0.6), (0.4, 2.3, -0.6), (0.5, 2.3, -0.5), (0.4, 2.3, -0.5), (0.5, 2.3, -0.6), (0.4, 2.8, -0.5), (0.5, 2.8, -0.5), (0.4, 2.8, -0.6), (0.5, 2.8, -0.6)], [], [(0, 1, 2), (3, 1, 0), (4, 3, 0), (5, 3, 4), (6, 7, 8), (8, 7, 9), (8, 9, 10), (10, 9, 11), (12, 13, 14), (15, 16, 13), (15, 13, 12), (17, 16, 15), (18, 19, 20), (19, 21, 22), (20, 19, 22), (22, 21, 23), (24, 25, 26), (27, 25, 24), (28, 29, 30), (30, 29, 31)])
me_objobject_004.polygons.foreach_set('use_smooth', [True] * 20)
_uv = me_objobject_004.uv_layers.new(name='UVMap')
_uv.uv.foreach_set('vector', [0.9707, 0.5, 0.9707, 0.5, 0.9707, 0.5, 0.9707, 0.5, 0.9707, 0.5, 0.9707, 0.5, 0.9395, 0.5, 0.9395, 0.5, 0.9395, 0.5, 0.9395, 0.5, 0.9395, 0.5, 0.9395, 0.5, 0.9707, 0.5, 0.9707, 0.5, 0.9707, 0.5, 0.9707, 0.5, 0.9707, 0.5, 0.9707, 0.5, 0.9395, 0.5, 0.9395, 0.5, 0.9395, 0.5, 0.9395, 0.5, 0.9395, 0.5, 0.9395, 0.5, 0.9707, 0.5, 0.9707, 0.5, 0.9707, 0.5, 0.9395, 0.5, 0.9395, 0.5, 0.9395, 0.5, 0.9707, 0.5, 0.9707, 0.5, 0.9707, 0.5, 0.9395, 0.5, 0.9395, 0.5, 0.9395, 0.5, 0.9707, 0.5, 0.9707, 0.5, 0.9707, 0.5, 0.9395, 0.5, 0.9395, 0.5, 0.9395, 0.5, 0.9707, 0.5, 0.9707, 0.5, 0.9707, 0.5, 0.9395, 0.5, 0.9395, 0.5, 0.9395, 0.5, 0.9707, 0.5, 0.9707, 0.5, 0.9707, 0.5, 0.9707, 0.5, 0.9707, 0.5, 0.9707, 0.5, 0.9395, 0.5, 0.9395, 0.5, 0.9395, 0.5, 0.9395, 0.5, 0.9395, 0.5, 0.9395, 0.5])
me_objobject_004.materials.append(mat_palette_004)
me_objobject_004.use_remesh_fix_poles = True
me_objobject_004.use_remesh_preserve_attributes = False
me_objobject_004.use_mirror_vertex_groups = False
me_objobject_004.update()
me_objobject_004.normals_split_custom_set([tuple(v) for v in zip(*[iter([-1.0, 0.0, 0.0, -1.0, 0.0, 0.0, -1.0, 0.0, 0.0, -1.0, 0.0, 0.0, -1.0, 0.0, 0.0, -1.0, 0.0, 0.0, -1.0, 0.0, 0.0, -1.0, 0.0, 0.0, -1.0, 0.0, 0.0, -1.0, 0.0, 0.0, -1.0, 0.0, 0.0, -1.0, 0.0, 0.0, 1.0, 0.0, 0.0, 1.0, 0.0, 0.0, 1.0, 0.0, 0.0, 1.0, 0.0, 0.0, 1.0, 0.0, 0.0, 1.0, 0.0, 0.0, 1.0, 0.0, 0.0, 1.0, 0.0, 0.0, 1.0, 0.0, 0.0, 1.0, 0.0, 0.0, 1.0, 0.0, 0.0, 1.0, 0.0, 0.0, 0.0, 0.0, 1.0, 0.0, 0.0, 1.0, 0.0, 0.0, 1.0, 0.0, 0.0, 1.0, 0.0, 0.0, 1.0, 0.0, 0.0, 1.0, 0.0, 0.0, 1.0, 0.0, 0.0, 1.0, 0.0, 0.0, 1.0, 0.0, 0.0, 1.0, 0.0, 0.0, 1.0, 0.0, 0.0, 1.0, 0.0, 0.0, -1.0, 0.0, 0.0, -1.0, 0.0, 0.0, -1.0, 0.0, 0.0, -1.0, 0.0, 0.0, -1.0, 0.0, 0.0, -1.0, 0.0, 0.0, -1.0, 0.0, 0.0, -1.0, 0.0, 0.0, -1.0, 0.0, 0.0, -1.0, 0.0, 0.0, -1.0, 0.0, 0.0, -1.0, 0.0, -1.0, 0.0, 0.0, -1.0, 0.0, 0.0, -1.0, 0.0, 0.0, -1.0, 0.0, 0.0, -1.0, 0.0, 0.0, -1.0, 0.0, 0.0, 1.0, 0.0, 0.0, 1.0, 0.0, 0.0, 1.0, 0.0, 0.0, 1.0, 0.0, 0.0, 1.0, 0.0, 0.0, 1.0, 0.0])] * 3)])
me_objobject_005 = bpy.data.meshes.new('ObjObject.005')
me_objobject_005.from_pydata([(0.4, 2.5, -0.5), (0.4, 2.3, -0.6), (0.4, 2.3, -0.5), (0.4, 2.5, -0.6), (0.4, 2.8, -0.5), (0.4, 2.8, -0.6), (0.5, 2.3, -0.5), (0.5, 2.3, -0.6), (0.5, 2.5, -0.5), (0.5, 2.5, -0.6), (0.5, 2.8, -0.5), (0.5, 2.8, -0.6), (0.5, 2.3, -0.5), (0.4, 2.5, -0.5), (0.4, 2.3, -0.5), (0.5, 2.5, -0.5), (0.4, 2.8, -0.5), (0.5, 2.8, -0.5), (0.4, 2.3, -0.6), (0.4, 2.5, -0.6), (0.5, 2.3, -0.6), (0.4, 2.8, -0.6), (0.5, 2.5, -0.6), (0.5, 2.8, -0.6), (0.4, 2.3, -0.6), (0.5, 2.3, -0.5), (0.4, 2.3, -0.5), (0.5, 2.3, -0.6), (0.4, 2.8, -0.5), (0.5, 2.8, -0.5), (0.4, 2.8, -0.6), (0.5, 2.8, -0.6)], [], [(0, 1, 2), (3, 1, 0), (4, 3, 0), (5, 3, 4), (6, 7, 8), (8, 7, 9), (8, 9, 10), (10, 9, 11), (12, 13, 14), (15, 16, 13), (15, 13, 12), (17, 16, 15), (18, 19, 20), (19, 21, 22), (20, 19, 22), (22, 21, 23), (24, 25, 26), (27, 25, 24), (28, 29, 30), (30, 29, 31)])
me_objobject_005.polygons.foreach_set('use_smooth', [True] * 20)
_uv = me_objobject_005.uv_layers.new(name='UVMap')
_uv.uv.foreach_set('vector', [0.9707, 0.5, 0.9707, 0.5, 0.9707, 0.5, 0.9707, 0.5, 0.9707, 0.5, 0.9707, 0.5, 0.9395, 0.5, 0.9395, 0.5, 0.9395, 0.5, 0.9395, 0.5, 0.9395, 0.5, 0.9395, 0.5, 0.9707, 0.5, 0.9707, 0.5, 0.9707, 0.5, 0.9707, 0.5, 0.9707, 0.5, 0.9707, 0.5, 0.9395, 0.5, 0.9395, 0.5, 0.9395, 0.5, 0.9395, 0.5, 0.9395, 0.5, 0.9395, 0.5, 0.9707, 0.5, 0.9707, 0.5, 0.9707, 0.5, 0.9395, 0.5, 0.9395, 0.5, 0.9395, 0.5, 0.9707, 0.5, 0.9707, 0.5, 0.9707, 0.5, 0.9395, 0.5, 0.9395, 0.5, 0.9395, 0.5, 0.9707, 0.5, 0.9707, 0.5, 0.9707, 0.5, 0.9395, 0.5, 0.9395, 0.5, 0.9395, 0.5, 0.9707, 0.5, 0.9707, 0.5, 0.9707, 0.5, 0.9395, 0.5, 0.9395, 0.5, 0.9395, 0.5, 0.9707, 0.5, 0.9707, 0.5, 0.9707, 0.5, 0.9707, 0.5, 0.9707, 0.5, 0.9707, 0.5, 0.9395, 0.5, 0.9395, 0.5, 0.9395, 0.5, 0.9395, 0.5, 0.9395, 0.5, 0.9395, 0.5])
me_objobject_005.materials.append(mat_palette_005)
me_objobject_005.use_remesh_fix_poles = True
me_objobject_005.use_remesh_preserve_attributes = False
me_objobject_005.use_mirror_vertex_groups = False
me_objobject_005.update()
me_objobject_005.normals_split_custom_set([tuple(v) for v in zip(*[iter([-1.0, 0.0, 0.0, -1.0, 0.0, 0.0, -1.0, 0.0, 0.0, -1.0, 0.0, 0.0, -1.0, 0.0, 0.0, -1.0, 0.0, 0.0, -1.0, 0.0, 0.0, -1.0, 0.0, 0.0, -1.0, 0.0, 0.0, -1.0, 0.0, 0.0, -1.0, 0.0, 0.0, -1.0, 0.0, 0.0, 1.0, 0.0, 0.0, 1.0, 0.0, 0.0, 1.0, 0.0, 0.0, 1.0, 0.0, 0.0, 1.0, 0.0, 0.0, 1.0, 0.0, 0.0, 1.0, 0.0, 0.0, 1.0, 0.0, 0.0, 1.0, 0.0, 0.0, 1.0, 0.0, 0.0, 1.0, 0.0, 0.0, 1.0, 0.0, 0.0, 0.0, 0.0, 1.0, 0.0, 0.0, 1.0, 0.0, 0.0, 1.0, 0.0, 0.0, 1.0, 0.0, 0.0, 1.0, 0.0, 0.0, 1.0, 0.0, 0.0, 1.0, 0.0, 0.0, 1.0, 0.0, 0.0, 1.0, 0.0, 0.0, 1.0, 0.0, 0.0, 1.0, 0.0, 0.0, 1.0, 0.0, 0.0, -1.0, 0.0, 0.0, -1.0, 0.0, 0.0, -1.0, 0.0, 0.0, -1.0, 0.0, 0.0, -1.0, 0.0, 0.0, -1.0, 0.0, 0.0, -1.0, 0.0, 0.0, -1.0, 0.0, 0.0, -1.0, 0.0, 0.0, -1.0, 0.0, 0.0, -1.0, 0.0, 0.0, -1.0, 0.0, -1.0, 0.0, 0.0, -1.0, 0.0, 0.0, -1.0, 0.0, 0.0, -1.0, 0.0, 0.0, -1.0, 0.0, 0.0, -1.0, 0.0, 0.0, 1.0, 0.0, 0.0, 1.0, 0.0, 0.0, 1.0, 0.0, 0.0, 1.0, 0.0, 0.0, 1.0, 0.0, 0.0, 1.0, 0.0])] * 3)])
me_objobject_001 = bpy.data.meshes.new('ObjObject.001')
me_objobject_001.from_pydata([(0.4, 2.4, -0.4), (0.4, 2.3, -0.5), (0.4, 2.3, -0.4), (0.4, 2.4, -0.5), (0.4, 2.5, -0.4), (0.4, 2.5, -0.5), (0.4, 2.8, -0.4), (0.4, 2.8, -0.5), (0.5, 2.3, -0.4), (0.5, 2.3, -0.5), (0.5, 2.4, -0.4), (0.5, 2.4, -0.5), (0.5, 2.5, -0.4), (0.5, 2.5, -0.5), (0.5, 2.8, -0.4), (0.5, 2.8, -0.5), (0.5, 2.3, -0.4), (0.4, 2.4, -0.4), (0.4, 2.3, -0.4), (0.5, 2.4, -0.4), (0.4, 2.5, -0.4), (0.5, 2.5, -0.4), (0.4, 2.8, -0.4), (0.5, 2.8, -0.4), (0.4, 2.3, -0.5), (0.4, 2.4, -0.5), (0.5, 2.3, -0.5), (0.4, 2.5, -0.5), (0.5, 2.4, -0.5), (0.4, 2.8, -0.5), (0.5, 2.5, -0.5), (0.5, 2.8, -0.5), (0.4, 2.3, -0.5), (0.5, 2.3, -0.4), (0.4, 2.3, -0.4), (0.5, 2.3, -0.5), (0.4, 2.8, -0.4), (0.5, 2.8, -0.4), (0.4, 2.8, -0.5), (0.5, 2.8, -0.5)], [], [(0, 1, 2), (3, 1, 0), (4, 3, 0), (5, 3, 4), (6, 5, 4), (7, 5, 6), (8, 9, 10), (10, 9, 11), (10, 11, 12), (12, 11, 13), (12, 13, 14), (14, 13, 15), (16, 17, 18), (19, 20, 17), (19, 17, 16), (21, 22, 20), (21, 20, 19), (23, 22, 21), (24, 25, 26), (25, 27, 28), (26, 25, 28), (27, 29, 30), (28, 27, 30), (30, 29, 31), (32, 33, 34), (35, 33, 32), (36, 37, 38), (38, 37, 39)])
me_objobject_001.polygons.foreach_set('use_smooth', [True] * 28)
_uv = me_objobject_001.uv_layers.new(name='UVMap')
_uv.uv.foreach_set('vector', [0.9395, 0.5, 0.9395, 0.5, 0.9395, 0.5, 0.9395, 0.5, 0.9395, 0.5, 0.9395, 0.5, 0.9707, 0.5, 0.9707, 0.5, 0.9707, 0.5, 0.9707, 0.5, 0.9707, 0.5, 0.9707, 0.5, 0.9121, 0.5, 0.9121, 0.5, 0.9121, 0.5, 0.9121, 0.5, 0.9121, 0.5, 0.9121, 0.5, 0.9395, 0.5, 0.9395, 0.5, 0.9395, 0.5, 0.9395, 0.5, 0.9395, 0.5, 0.9395, 0.5, 0.9707, 0.5, 0.9707, 0.5, 0.9707, 0.5, 0.9707, 0.5, 0.9707, 0.5, 0.9707, 0.5, 0.9121, 0.5, 0.9121, 0.5, 0.9121, 0.5, 0.9121, 0.5, 0.9121, 0.5, 0.9121, 0.5, 0.9395, 0.5, 0.9395, 0.5, 0.9395, 0.5, 0.9707, 0.5, 0.9707, 0.5, 0.9707, 0.5, 0.9395, 0.5, 0.9395, 0.5, 0.9395, 0.5, 0.9121, 0.5, 0.9121, 0.5, 0.9121, 0.5, 0.9707, 0.5, 0.9707, 0.5, 0.9707, 0.5, 0.9121, 0.5, 0.9121, 0.5, 0.9121, 0.5, 0.9395, 0.5, 0.9395, 0.5, 0.9395, 0.5, 0.9707, 0.5, 0.9707, 0.5, 0.9707, 0.5, 0.9395, 0.5, 0.9395, 0.5, 0.9395, 0.5, 0.9121, 0.5, 0.9121, 0.5, 0.9121, 0.5, 0.9707, 0.5, 0.9707, 0.5, 0.9707, 0.5, 0.9121, 0.5, 0.9121, 0.5, 0.9121, 0.5, 0.9395, 0.5, 0.9395, 0.5, 0.9395, 0.5, 0.9395, 0.5, 0.9395, 0.5, 0.9395, 0.5, 0.9121, 0.5, 0.9121, 0.5, 0.9121, 0.5, 0.9121, 0.5, 0.9121, 0.5, 0.9121, 0.5])
me_objobject_001.materials.append(mat_palette_006)
me_objobject_001.use_remesh_fix_poles = True
me_objobject_001.use_remesh_preserve_attributes = False
me_objobject_001.use_mirror_vertex_groups = False
me_objobject_001.update()
me_objobject_001.normals_split_custom_set([tuple(v) for v in zip(*[iter([-1.0, 0.0, 0.0, -1.0, 0.0, 0.0, -1.0, 0.0, 0.0, -1.0, 0.0, 0.0, -1.0, 0.0, 0.0, -1.0, 0.0, 0.0, -1.0, 0.0, 0.0, -1.0, 0.0, 0.0, -1.0, 0.0, 0.0, -1.0, 0.0, 0.0, -1.0, 0.0, 0.0, -1.0, 0.0, 0.0, -1.0, 0.0, 0.0, -1.0, 0.0, 0.0, -1.0, 0.0, 0.0, -1.0, 0.0, 0.0, -1.0, 0.0, 0.0, -1.0, 0.0, 0.0, 1.0, 0.0, 0.0, 1.0, 0.0, 0.0, 1.0, 0.0, 0.0, 1.0, 0.0, 0.0, 1.0, 0.0, 0.0, 1.0, 0.0, 0.0, 1.0, 0.0, 0.0, 1.0, 0.0, 0.0, 1.0, 0.0, 0.0, 1.0, 0.0, 0.0, 1.0, 0.0, 0.0, 1.0, 0.0, 0.0, 1.0, 0.0, 0.0, 1.0, 0.0, 0.0, 1.0, 0.0, 0.0, 1.0, 0.0, 0.0, 1.0, 0.0, 0.0, 1.0, 0.0, 0.0, 0.0, 0.0, 1.0, 0.0, 0.0, 1.0, 0.0, 0.0, 1.0, 0.0, 0.0, 1.0, 0.0, 0.0, 1.0, 0.0, 0.0, 1.0, 0.0, 0.0, 1.0, 0.0, 0.0, 1.0, 0.0, 0.0, 1.0, 0.0, 0.0, 1.0, 0.0, 0.0, 1.0, 0.0, 0.0, 1.0, 0.0, 0.0, 1.0, 0.0, 0.0, 1.0, 0.0, 0.0, 1.0, 0.0, 0.0, 1.0, 0.0, 0.0, 1.0, 0.0, 0.0, 1.0, 0.0, 0.0, -1.0, 0.0, 0.0, -1.0, 0.0, 0.0, -1.0, 0.0, 0.0, -1.0, 0.0, 0.0, -1.0, 0.0, 0.0, -1.0, 0.0, 0.0, -1.0, 0.0, 0.0, -1.0, 0.0, 0.0, -1.0, 0.0, 0.0, -1.0, 0.0, 0.0, -1.0, 0.0, 0.0, -1.0, 0.0, 0.0, -1.0, 0.0, 0.0, -1.0, 0.0, 0.0, -1.0, 0.0, 0.0, -1.0, 0.0, 0.0, -1.0, 0.0, 0.0, -1.0, 0.0, -1.0, 0.0, 0.0, -1.0, 0.0, 0.0, -1.0, 0.0, 0.0, -1.0, 0.0, 0.0, -1.0, 0.0, 0.0, -1.0, 0.0, 0.0, 1.0, 0.0, 0.0, 1.0, 0.0, 0.0, 1.0, 0.0, 0.0, 1.0, 0.0, 0.0, 1.0, 0.0, 0.0, 1.0, 0.0])] * 3)])
me_objobject_006 = bpy.data.meshes.new('ObjObject.006')
me_objobject_006.from_pydata([(0.4, 2.4, -0.4), (0.4, 2.3, -0.5), (0.4, 2.3, -0.4), (0.4, 2.4, -0.5), (0.4, 2.5, -0.4), (0.4, 2.5, -0.5), (0.4, 2.8, -0.4), (0.4, 2.8, -0.5), (0.5, 2.3, -0.4), (0.5, 2.3, -0.5), (0.5, 2.4, -0.4), (0.5, 2.4, -0.5), (0.5, 2.5, -0.4), (0.5, 2.5, -0.5), (0.5, 2.8, -0.4), (0.5, 2.8, -0.5), (0.5, 2.3, -0.4), (0.4, 2.4, -0.4), (0.4, 2.3, -0.4), (0.5, 2.4, -0.4), (0.4, 2.5, -0.4), (0.5, 2.5, -0.4), (0.4, 2.8, -0.4), (0.5, 2.8, -0.4), (0.4, 2.3, -0.5), (0.4, 2.4, -0.5), (0.5, 2.3, -0.5), (0.4, 2.5, -0.5), (0.5, 2.4, -0.5), (0.4, 2.8, -0.5), (0.5, 2.5, -0.5), (0.5, 2.8, -0.5), (0.4, 2.3, -0.5), (0.5, 2.3, -0.4), (0.4, 2.3, -0.4), (0.5, 2.3, -0.5), (0.4, 2.8, -0.4), (0.5, 2.8, -0.4), (0.4, 2.8, -0.5), (0.5, 2.8, -0.5)], [], [(0, 1, 2), (3, 1, 0), (4, 3, 0), (5, 3, 4), (6, 5, 4), (7, 5, 6), (8, 9, 10), (10, 9, 11), (10, 11, 12), (12, 11, 13), (12, 13, 14), (14, 13, 15), (16, 17, 18), (19, 20, 17), (19, 17, 16), (21, 22, 20), (21, 20, 19), (23, 22, 21), (24, 25, 26), (25, 27, 28), (26, 25, 28), (27, 29, 30), (28, 27, 30), (30, 29, 31), (32, 33, 34), (35, 33, 32), (36, 37, 38), (38, 37, 39)])
me_objobject_006.polygons.foreach_set('use_smooth', [True] * 28)
_uv = me_objobject_006.uv_layers.new(name='UVMap')
_uv.uv.foreach_set('vector', [0.9395, 0.5, 0.9395, 0.5, 0.9395, 0.5, 0.9395, 0.5, 0.9395, 0.5, 0.9395, 0.5, 0.9707, 0.5, 0.9707, 0.5, 0.9707, 0.5, 0.9707, 0.5, 0.9707, 0.5, 0.9707, 0.5, 0.9121, 0.5, 0.9121, 0.5, 0.9121, 0.5, 0.9121, 0.5, 0.9121, 0.5, 0.9121, 0.5, 0.9395, 0.5, 0.9395, 0.5, 0.9395, 0.5, 0.9395, 0.5, 0.9395, 0.5, 0.9395, 0.5, 0.9707, 0.5, 0.9707, 0.5, 0.9707, 0.5, 0.9707, 0.5, 0.9707, 0.5, 0.9707, 0.5, 0.9121, 0.5, 0.9121, 0.5, 0.9121, 0.5, 0.9121, 0.5, 0.9121, 0.5, 0.9121, 0.5, 0.9395, 0.5, 0.9395, 0.5, 0.9395, 0.5, 0.9707, 0.5, 0.9707, 0.5, 0.9707, 0.5, 0.9395, 0.5, 0.9395, 0.5, 0.9395, 0.5, 0.9121, 0.5, 0.9121, 0.5, 0.9121, 0.5, 0.9707, 0.5, 0.9707, 0.5, 0.9707, 0.5, 0.9121, 0.5, 0.9121, 0.5, 0.9121, 0.5, 0.9395, 0.5, 0.9395, 0.5, 0.9395, 0.5, 0.9707, 0.5, 0.9707, 0.5, 0.9707, 0.5, 0.9395, 0.5, 0.9395, 0.5, 0.9395, 0.5, 0.9121, 0.5, 0.9121, 0.5, 0.9121, 0.5, 0.9707, 0.5, 0.9707, 0.5, 0.9707, 0.5, 0.9121, 0.5, 0.9121, 0.5, 0.9121, 0.5, 0.9395, 0.5, 0.9395, 0.5, 0.9395, 0.5, 0.9395, 0.5, 0.9395, 0.5, 0.9395, 0.5, 0.9121, 0.5, 0.9121, 0.5, 0.9121, 0.5, 0.9121, 0.5, 0.9121, 0.5, 0.9121, 0.5])
me_objobject_006.materials.append(mat_palette_007)
me_objobject_006.use_remesh_fix_poles = True
me_objobject_006.use_remesh_preserve_attributes = False
me_objobject_006.use_mirror_vertex_groups = False
me_objobject_006.update()
me_objobject_006.normals_split_custom_set([tuple(v) for v in zip(*[iter([-1.0, 0.0, 0.0, -1.0, 0.0, 0.0, -1.0, 0.0, 0.0, -1.0, 0.0, 0.0, -1.0, 0.0, 0.0, -1.0, 0.0, 0.0, -1.0, 0.0, 0.0, -1.0, 0.0, 0.0, -1.0, 0.0, 0.0, -1.0, 0.0, 0.0, -1.0, 0.0, 0.0, -1.0, 0.0, 0.0, -1.0, 0.0, 0.0, -1.0, 0.0, 0.0, -1.0, 0.0, 0.0, -1.0, 0.0, 0.0, -1.0, 0.0, 0.0, -1.0, 0.0, 0.0, 1.0, 0.0, 0.0, 1.0, 0.0, 0.0, 1.0, 0.0, 0.0, 1.0, 0.0, 0.0, 1.0, 0.0, 0.0, 1.0, 0.0, 0.0, 1.0, 0.0, 0.0, 1.0, 0.0, 0.0, 1.0, 0.0, 0.0, 1.0, 0.0, 0.0, 1.0, 0.0, 0.0, 1.0, 0.0, 0.0, 1.0, 0.0, 0.0, 1.0, 0.0, 0.0, 1.0, 0.0, 0.0, 1.0, 0.0, 0.0, 1.0, 0.0, 0.0, 1.0, 0.0, 0.0, 0.0, 0.0, 1.0, 0.0, 0.0, 1.0, 0.0, 0.0, 1.0, 0.0, 0.0, 1.0, 0.0, 0.0, 1.0, 0.0, 0.0, 1.0, 0.0, 0.0, 1.0, 0.0, 0.0, 1.0, 0.0, 0.0, 1.0, 0.0, 0.0, 1.0, 0.0, 0.0, 1.0, 0.0, 0.0, 1.0, 0.0, 0.0, 1.0, 0.0, 0.0, 1.0, 0.0, 0.0, 1.0, 0.0, 0.0, 1.0, 0.0, 0.0, 1.0, 0.0, 0.0, 1.0, 0.0, 0.0, -1.0, 0.0, 0.0, -1.0, 0.0, 0.0, -1.0, 0.0, 0.0, -1.0, 0.0, 0.0, -1.0, 0.0, 0.0, -1.0, 0.0, 0.0, -1.0, 0.0, 0.0, -1.0, 0.0, 0.0, -1.0, 0.0, 0.0, -1.0, 0.0, 0.0, -1.0, 0.0, 0.0, -1.0, 0.0, 0.0, -1.0, 0.0, 0.0, -1.0, 0.0, 0.0, -1.0, 0.0, 0.0, -1.0, 0.0, 0.0, -1.0, 0.0, 0.0, -1.0, 0.0, -1.0, 0.0, 0.0, -1.0, 0.0, 0.0, -1.0, 0.0, 0.0, -1.0, 0.0, 0.0, -1.0, 0.0, 0.0, -1.0, 0.0, 0.0, 1.0, 0.0, 0.0, 1.0, 0.0, 0.0, 1.0, 0.0, 0.0, 1.0, 0.0, 0.0, 1.0, 0.0, 0.0, 1.0, 0.0])] * 3)])
arm_skelett = bpy.data.armatures.new('Skelett')  # bones are not reproduced
arm_skelett_001 = bpy.data.armatures.new('Skelett.001')  # bones are not reproduced
arm_skelett_002 = bpy.data.armatures.new('Skelett.002')  # bones are not reproduced
arm_skelett_003 = bpy.data.armatures.new('Skelett.003')  # bones are not reproduced
arm_skelett_004 = bpy.data.armatures.new('Skelett.004')  # bones are not reproduced

# ---- objects
ob_objobject = bpy.data.objects.new('ObjObject', me_objobject)
ob_objobject_004 = bpy.data.objects.new('ObjObject.004', me_objobject_004)
ob_objobject_003 = bpy.data.objects.new('ObjObject.003', me_objobject_005)
ob_skelett = bpy.data.objects.new('Skelett', arm_skelett)
ob_skelett_001 = bpy.data.objects.new('Skelett.001', arm_skelett_001)
ob_skelett_002 = bpy.data.objects.new('Skelett.002', arm_skelett_002)
ob_skelett_003 = bpy.data.objects.new('Skelett.003', arm_skelett_003)
ob_skelett_004 = bpy.data.objects.new('Skelett.004', arm_skelett_004)
ob_objobject_001 = bpy.data.objects.new('ObjObject.001', me_objobject_001)
ob_objobject_002 = bpy.data.objects.new('ObjObject.002', me_objobject_006)

# ---- transforms, parenting, visibility, modifiers, constraints
ob_objobject.parent = ob_skelett
ob_objobject.matrix_parent_inverse = Matrix(((0.7541, -0.0, 0.0, -0.2691), (-0.0, 0.0, 0.7541, -1.331), (0.0, -0.7541, 0.0, 0.3498), (0.0, 0.0, -0.0, 1.0)))
ob_objobject.location = (-0.3395, -0.5, -2.0)
ob_objobject.rotation_euler = (1.571, -0.0, 0.0)
ob_objobject.lineart.crease_threshold = 0.0
ob_objobject_004.parent = ob_skelett_001
ob_objobject_004.matrix_parent_inverse = Matrix(((1.952, -0.0, -0.0, -0.008784), (-0.0, 0.01304, -1.952, 0.6532), (0.0, 1.952, 0.01304, -0.8894), (-0.0, 0.0, -0.0, 1.0)))
ob_objobject_004.location = (-0.44, -0.1, -2.0)
ob_objobject_004.rotation_euler = (1.571, -0.0, 0.0)
ob_objobject_004.lineart.crease_threshold = 0.0
ob_objobject_003.parent = ob_skelett_002
ob_objobject_003.matrix_parent_inverse = Matrix(((1.905, -0.0, -0.0, -1.333), (-0.0, 0.01273, -1.905, 0.6133), (0.0, 1.905, 0.01273, -0.868), (-0.0, 0.0, -0.0, 1.0)))
ob_objobject_003.location = (0.26, -0.1, -2.0)
ob_objobject_003.rotation_euler = (1.571, -0.0, 0.0)
ob_objobject_003.lineart.crease_threshold = 0.0
ob_skelett.location = (0.3568, 0.4639, 0.3786)
ob_skelett.scale = (1.326, 1.326, 1.326)
ob_skelett.lock_rotation = (False, True, True)
ob_skelett.show_in_front = True
ob_skelett.lineart.crease_threshold = 0.0
ob_skelett_001.parent = ob_skelett
ob_skelett_001.matrix_parent_inverse = Matrix(((0.7541, -0.0, 0.0, -0.2691), (-0.0, 0.0, 0.7541, -1.331), (0.0, -0.7541, 0.0, 0.3498), (0.0, 0.0, -0.0, 1.0)))
ob_skelett_001.location = (0.0045, 0.45, 0.85)
ob_skelett_001.rotation_euler = (3.142, 0.0, 0.0)
ob_skelett_001.scale = (0.5123, 0.5123, 0.5123)
ob_skelett_001.lock_rotation = (False, True, True)
ob_skelett_001.show_in_front = True
ob_skelett_001.lineart.crease_threshold = 0.0
ob_skelett_002.parent = ob_skelett
ob_skelett_002.matrix_parent_inverse = Matrix(((0.7541, -0.0, 0.0, -0.2691), (-0.0, 0.0, 0.7541, -1.331), (0.0, -0.7541, 0.0, 0.3498), (0.0, 0.0, -0.0, 1.0)))
ob_skelett_002.location = (0.7, 0.45, 0.85)
ob_skelett_002.rotation_euler = (3.142, 0.0, 0.0)
ob_skelett_002.scale = (0.525, 0.525, 0.525)
ob_skelett_002.lock_rotation = (False, True, True)
ob_skelett_002.show_in_front = True
ob_skelett_002.lineart.crease_threshold = 0.0
ob_skelett_003.parent = ob_skelett
ob_skelett_003.matrix_parent_inverse = Matrix(((0.7541, -0.0, 0.0, -0.2691), (-0.0, 0.0, 0.7541, -1.331), (0.0, -0.7541, 0.0, 0.3498), (0.0, 0.0, -0.0, 1.0)))
ob_skelett_003.location = (0.2, 0.45, 0.42)
ob_skelett_003.rotation_euler = (3.142, 0.0, 0.0)
ob_skelett_003.scale = (0.3967, 0.3967, 0.3967)
ob_skelett_003.lock_rotation = (False, True, True)
ob_skelett_003.show_in_front = True
ob_skelett_003.lineart.crease_threshold = 0.0
ob_skelett_004.parent = ob_skelett
ob_skelett_004.matrix_parent_inverse = Matrix(((0.7541, -0.0, 0.0, -0.2691), (-0.0, 0.0, 0.7541, -1.331), (0.0, -0.7541, 0.0, 0.3498), (0.0, 0.0, -0.0, 1.0)))
ob_skelett_004.location = (0.52, 0.45, 0.42)
ob_skelett_004.rotation_euler = (3.142, 0.0, 0.0)
ob_skelett_004.scale = (0.4008, 0.4008, 0.4008)
ob_skelett_004.lock_rotation = (False, True, True)
ob_skelett_004.show_in_front = True
ob_skelett_004.lineart.crease_threshold = 0.0
ob_objobject_001.parent = ob_skelett_004
ob_objobject_001.matrix_parent_inverse = Matrix(((2.495, -0.0, 0.0, -1.297), (0.0, -2.181e-07, -2.495, 0.0478), (0.0, 2.495, -2.181e-07, -1.123), (-0.0, 0.0, 0.0, 1.0)))
ob_objobject_001.location = (0.07, 0.0, -2.3)
ob_objobject_001.rotation_euler = (1.571, -0.0, 0.0)
ob_objobject_001.lineart.crease_threshold = 0.0
ob_objobject_002.parent = ob_skelett_003
ob_objobject_002.matrix_parent_inverse = Matrix(((2.398, -0.0, 0.0, -0.4795), (0.0, -2.096e-07, -2.398, 0.006971), (0.0, 2.398, -2.096e-07, -1.079), (-0.0, 0.0, 0.0, 1.0)))
ob_objobject_002.location = (-0.24, 0.0, -2.3)
ob_objobject_002.rotation_euler = (1.571, -0.0, 0.0)
ob_objobject_002.lineart.crease_threshold = 0.0

# ---- collection membership
col_collection.objects.link(ob_objobject)
col_collection.objects.link(ob_objobject_004)
col_collection.objects.link(ob_objobject_003)
col_collection.objects.link(ob_skelett)
col_collection.objects.link(ob_skelett_001)
col_collection.objects.link(ob_skelett_002)
col_collection.objects.link(ob_skelett_003)
col_collection.objects.link(ob_skelett_004)
col_collection.objects.link(ob_objobject_001)
col_collection.objects.link(ob_objobject_002)

# ---- scene / render settings (as saved in the file)
scene.frame_start = 1; scene.frame_end = 150; scene.frame_set(137)
scene.render.engine = 'BLENDER_EEVEE_NEXT'
scene.cycles.use_denoising = False
scene.cycles.samples = 128
scene.cycles.sampling_pattern = 'TABULATED_SOBOL'
scene.cycles.use_adaptive_sampling = False
scene.cycles.use_light_tree = False
scene.view_settings.view_transform = 'Filmic'
bpy.context.view_layer.update()

# ---- added for rendering (the .blend has no active camera and no usable light): camera, sun
cam_auto = bpy.data.cameras.new('AutoCamera')
cam_auto.lens = 50.0
cam_auto.sensor_width = 36.0
cam_auto.clip_end = 1000.0
ob_auto_camera = bpy.data.objects.new('AutoCamera', cam_auto)
scene.collection.objects.link(ob_auto_camera)
ob_auto_camera.location = (2.16159, -1.61161, 2.1704)
ob_auto_camera.rotation_euler = (1.09748, -7.21219e-08, 0.694738)
scene.camera = ob_auto_camera
light_auto_sun = bpy.data.lights.new('AutoSun', 'SUN')
light_auto_sun.energy = 3.0
light_auto_sun.angle = 0.0523599
ob_auto_sun = bpy.data.objects.new('AutoSun', light_auto_sun)
scene.collection.objects.link(ob_auto_sun)
ob_auto_sun.rotation_euler = (0.872665, 0.174533, 0.523599)
bpy.context.view_layer.update()
